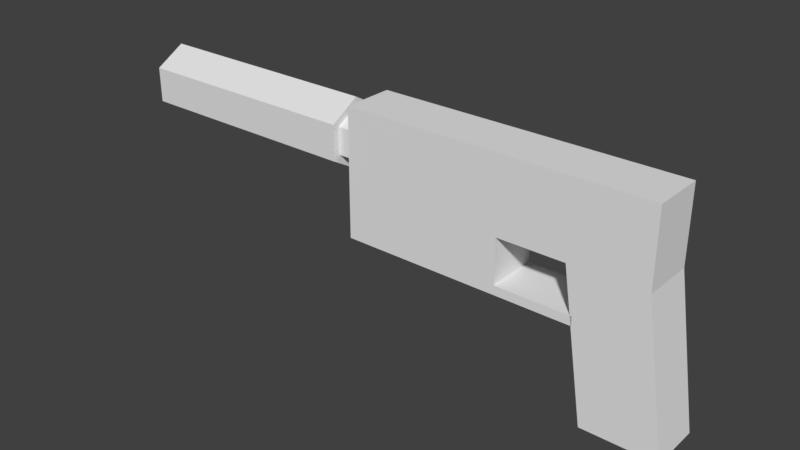 # Source: pistol_12.blend  (saved by Blender 2.79.0; exported with 4.5.12 LTS)
import bpy
from mathutils import Matrix  # noqa: F401  (used for matrix-valued properties, if any)

bpy.ops.wm.read_factory_settings(use_empty=True)
scene = bpy.context.scene
scene.name = 'Scene'

# ---- collections
col_collection_1 = bpy.data.collections.new('Collection 1'); scene.collection.children.link(col_collection_1)

# ---- materials (node trees are filled in below, after node groups)
mat_material_001 = bpy.data.materials.new('Material.001')
mat_material_001.alpha_threshold = 0.0
mat_material_001.use_transparent_shadow = False
mat_material_001.roughness = 0.5
mat_material_002 = bpy.data.materials.new('Material.002')
mat_material_002.alpha_threshold = 0.0
mat_material_002.use_transparent_shadow = False
mat_material_002.roughness = 0.5
mat_material_002.specular_intensity = 0.0

# ---- material node trees

# ---- world
world_world = bpy.data.worlds.new('World'); scene.world = world_world
world_world.color = (0.05088, 0.05088, 0.05088)
world_world.use_sun_shadow = False
world_world.sun_shadow_jitter_overblur = 0.0
world_world.cycles.sampling_method = 'MANUAL'

# ---- meshes
me_cube_001 = bpy.data.meshes.new('Cube.001')
me_cube_001.from_pydata([(-0.6863, -1.944, -0.5515), (-0.6863, -1.944, 0.5515), (-1.348, 2.294, -0.5515), (-1.348, 2.294, 0.5515), (1.12, -1.662, -0.5515), (1.12, -1.662, 0.5515), (0.4581, 2.576, -0.5515), (0.4581, 2.576, 0.5515)], [], [(0, 1, 3, 2), (2, 3, 7, 6), (6, 7, 5, 4), (4, 5, 1, 0), (2, 6, 4, 0), (7, 3, 1, 5)])
_uv = me_cube_001.uv_layers.new(name='UVMap')
_uv.uv.foreach_set('vector', [0.3125, 0.5625, 0.4375, 0.5625, 0.4375, 1.0, 0.3125, 1.0, 0.0, 0.7012, 0.1882, 0.7012, 0.1882, 1.0, 0.0, 1.0, 0.4375, 1.0, 0.3125, 1.0, 0.3125, 0.5625, 0.4375, 0.5625, 0.4982, 0.3688, 0.31, 0.3688, 0.31, 0.06995, 0.4982, 0.06995, 0.1875, 1.0, 0.0, 1.0, 0.0, 0.5625, 0.1875, 0.5625, 0.1875, 1.0, 0.0, 1.0, 0.0, 0.5625, 0.1875, 0.5625])
me_cube_001.materials.append(mat_material_001)
me_cube_001.use_remesh_preserve_volume = False
me_cube_001.use_remesh_preserve_attributes = False
me_cube_001.use_mirror_vertex_groups = False
me_cube_001.update()
me_plane = bpy.data.meshes.new('Plane')
me_plane.from_pydata([(-0.1427, -0.1427, -0.1), (0.1427, -0.1427, -0.1), (-0.1427, 0.1427, -0.1), (0.1427, 0.1427, -0.1), (-0.05262, -0.7059, -0.1), (0.2327, -0.7059, -0.1), (-1.012, -0.1427, -0.1), (-1.012, 0.1427, -0.1), (-0.399, 0.1427, -0.1), (-0.399, -0.1427, -0.1), (-1.012, -0.3508, -0.1), (-0.399, -0.3508, -0.1), (-0.1427, -0.1427, 0.1), (0.1427, -0.1427, 0.1), (-0.1427, 0.1427, 0.1), (0.1427, 0.1427, 0.1), (-0.05262, -0.7059, 0.1), (0.2327, -0.7059, 0.1), (-1.012, -0.1427, 0.1), (-1.012, 0.1427, 0.1), (-0.399, 0.1427, 0.1), (-0.399, -0.1427, 0.1), (-1.012, -0.3508, 0.1), (-0.399, -0.3508, 0.1), (-1.064, 0.06741, -0.1168), (-1.064, 0.1348, -5.92e-08), (-1.064, -0.06741, -0.1168), (-1.064, -0.1348, -5.92e-08), (-1.064, -0.06741, 0.1168), (-1.064, 0.06741, 0.1168), (-1.972, 0.06741, 0.1168), (-1.972, 0.1348, -5.92e-08), (-1.972, -0.06741, 0.1168), (-1.972, -0.1348, -5.92e-08), (-1.972, -0.06741, -0.1168), (-1.972, 0.06741, -0.1168), (-1.064, 0.05153, -0.08926), (-1.064, 0.1031, -5.401e-08), (-1.064, -0.05153, -0.08926), (-1.064, -0.1031, -5.401e-08), (-1.064, -0.05153, 0.08926), (-1.064, 0.05153, 0.08926), (-0.962, 0.05153, -0.08926), (-0.962, 0.1031, -5.401e-08), (-0.962, -0.05153, -0.08926), (-0.962, -0.1031, -5.401e-08), (-0.962, -0.05153, 0.08926), (-0.962, 0.05153, 0.08926), (-1.012, -0.3158, -0.1), (-0.399, -0.3158, -0.1), (-1.012, -0.3158, 0.1), (-0.399, -0.3158, 0.1), (-0.1073, -0.3508, 0.1), (-0.1073, -0.3508, -0.1), (-0.1073, -0.3158, -0.1), (-0.1073, -0.3158, 0.1)], [], [(0, 2, 3, 1), (1, 5, 4, 0), (9, 6, 7, 8), (0, 9, 8, 2), (49, 11, 10, 48), (12, 13, 15, 14), (13, 12, 16, 17), (21, 20, 19, 18), (12, 14, 20, 21), (51, 50, 22, 23), (7, 6, 18, 19), (48, 10, 22, 50), (4, 5, 17, 16), (8, 7, 19, 20), (49, 9, 21, 51), (0, 4, 16, 12), (1, 3, 15, 13), (9, 0, 12, 21), (5, 1, 13, 17), (10, 11, 23, 22), (3, 2, 14, 15), (2, 8, 20, 14), (24, 26, 34, 35), (25, 24, 35, 31), (28, 29, 30, 32), (31, 35, 34, 33, 32, 30), (27, 28, 32, 33), (26, 27, 33, 34), (29, 25, 31, 30), (29, 28, 40, 41), (26, 24, 36, 38), (28, 27, 39, 40), (25, 29, 41, 37), (24, 25, 37, 36), (27, 26, 38, 39), (36, 37, 43, 42), (39, 38, 44, 45), (41, 40, 46, 47), (38, 36, 42, 44), (40, 39, 45, 46), (37, 41, 47, 43), (51, 23, 52, 55), (6, 48, 50, 18), (21, 18, 50, 51), (9, 49, 48, 6), (53, 54, 55, 52), (11, 49, 54, 53), (23, 11, 53, 52), (49, 51, 55, 54)])
_uv = me_plane.uv_layers.new(name='UVMap')
_uv.uv.foreach_set('vector', [0.875, 0.875, 0.875, 1.0, 1.0, 1.0, 1.0, 0.875, 0.875, 0.2917, 0.875, 0.0, 1.0, 0.0, 1.0, 0.2917, 0.75, 0.875, 0.5, 0.875, 0.5, 1.0, 0.75, 1.0, 0.875, 0.875, 0.75, 0.875, 0.75, 1.0, 0.875, 1.0, 0.8333, 0.7917, 0.8333, 0.75, 0.5, 0.75, 0.5, 0.7917, 0.875, 0.875, 1.0, 0.875, 1.0, 1.0, 0.875, 1.0, 1.0, 0.2917, 0.875, 0.2917, 0.875, 0.0, 1.0, 0.0, 0.75, 0.875, 0.75, 1.0, 0.5, 1.0, 0.5, 0.875, 0.875, 0.875, 0.875, 1.0, 0.75, 1.0, 0.75, 0.875, 0.8333, 0.766, 0.5008, 0.766, 0.5008, 0.7441, 0.8333, 0.7441, 0.8302, 0.1141, 0.8302, 0.2466, 0.7363, 0.2466, 0.7363, 0.1141, 0.6702, 0.179, 0.6702, 0.1953, 0.5763, 0.1953, 0.5763, 0.179, 0.7377, 0.2324, 0.7377, 0.09982, 0.8315, 0.09982, 0.8315, 0.2324, 0.375, 0.25, 0.375, 0.5, 0.2917, 0.5, 0.2917, 0.25, 0.5893, 0.09563, 0.6705, 0.09563, 0.6705, 0.1885, 0.5893, 0.1885, 0.9943, 0.01211, 0.9943, 0.2749, 0.9004, 0.2749, 0.9004, 0.01211, 0.8179, 0.101, 0.8179, 0.2335, 0.724, 0.2335, 0.724, 0.101, 0.7522, 0.1964, 0.7522, 0.07737, 0.846, 0.07737, 0.846, 0.1964, 1.0, 0.0, 1.0, 0.2917, 0.9167, 0.2917, 0.9167, 0.0, 0.5, 0.8746, 0.8333, 0.875, 0.8333, 0.7083, 0.5, 0.7083, 0.375, 0.0, 0.375, 0.125, 0.2917, 0.125, 0.2917, 0.0, 0.375, 0.125, 0.375, 0.25, 0.2917, 0.25, 0.2917, 0.125, 0.01512, 0.9546, 0.01512, 0.9236, 0.2216, 0.9236, 0.2216, 0.9546, 0.2362, 0.9657, 0.2362, 0.9945, 0.01469, 0.9945, 0.01469, 0.9657, 0.0, 0.9583, 0.25, 0.9583, 0.25, 1.0, 0.0, 1.0, 0.04854, 0.2392, 0.1033, 0.2078, 0.1581, 0.2391, 0.1581, 0.3017, 0.1033, 0.3331, 0.04854, 0.3018, 0.02972, 0.9538, 0.02972, 0.9302, 0.2112, 0.9302, 0.2112, 0.9538, 0.02786, 0.9914, 0.02786, 0.967, 0.216, 0.967, 0.216, 0.9914, 0.0313, 0.947, 0.0313, 0.9258, 0.1946, 0.9258, 0.1946, 0.947, 0.5621, 0.17, 0.5774, 0.1613, 0.5774, 0.1654, 0.5657, 0.1721, 0.5927, 0.1875, 0.5774, 0.1962, 0.5774, 0.1921, 0.5891, 0.1854, 0.5774, 0.1613, 0.5927, 0.17, 0.5891, 0.1721, 0.5774, 0.1654, 0.5621, 0.1875, 0.5621, 0.17, 0.5657, 0.1721, 0.5657, 0.1854, 0.5774, 0.1962, 0.5621, 0.1875, 0.5657, 0.1854, 0.5774, 0.1921, 0.5927, 0.17, 0.5927, 0.1875, 0.5891, 0.1854, 0.5891, 0.1721, 0.6494, 0.2076, 0.6494, 0.196, 0.6628, 0.196, 0.6628, 0.2076, 0.6628, 0.1729, 0.6628, 0.1844, 0.6494, 0.1844, 0.6494, 0.1729, 0.6494, 0.2343, 0.6494, 0.2209, 0.6628, 0.2209, 0.6628, 0.2343, 0.6494, 0.2209, 0.6494, 0.2076, 0.6628, 0.2076, 0.6628, 0.2209, 0.6628, 0.1613, 0.6628, 0.1729, 0.6494, 0.1729, 0.6494, 0.1613, 0.6494, 0.196, 0.6494, 0.1844, 0.6628, 0.1844, 0.6628, 0.196, 0.7883, 0.0761, 0.7863, 0.0761, 0.7863, 0.05925, 0.7883, 0.05925, 0.6702, 0.0986, 0.6702, 0.179, 0.5763, 0.179, 0.5763, 0.0986, 0.8333, 0.875, 0.5, 0.875, 0.5008, 0.766, 0.8333, 0.766, 0.8333, 0.875, 0.8333, 0.7917, 0.5, 0.7917, 0.5, 0.875, 0.7691, 0.5781, 0.7856, 0.5781, 0.7856, 0.671, 0.7691, 0.671, 0.7449, 0.0761, 0.7428, 0.0761, 0.7428, 0.05925, 0.7449, 0.05925, 0.8404, 0.1231, 0.8287, 0.1231, 0.8287, 0.1063, 0.8404, 0.1063, 0.8057, 0.1283, 0.794, 0.1283, 0.794, 0.1115, 0.8057, 0.1115])
me_plane.materials.append(mat_material_002)
me_plane.use_remesh_preserve_volume = False
me_plane.use_remesh_preserve_attributes = False
me_plane.use_mirror_vertex_groups = False
me_plane.update()

# ---- objects
ob_mag = bpy.data.objects.new('Mag', me_cube_001)
ob_pistol = bpy.data.objects.new('Pistol', me_plane)

# ---- transforms, parenting, visibility, modifiers, constraints
ob_mag.location = (0.06192, -0.2314, -0.2314)
ob_mag.rotation_euler = (1.571, -0.0, 0.0)
ob_mag.scale = (0.1366, 0.1366, 0.1366)
ob_mag.lineart.crease_threshold = 0.0
ob_pistol.location = (1.863e-09, -0.2314, 0.2314)
ob_pistol.rotation_euler = (1.571, -0.0, 0.0)
ob_pistol.lineart.crease_threshold = 0.0

# ---- collection membership
col_collection_1.objects.link(ob_mag)
col_collection_1.objects.link(ob_pistol)

# ---- scene / render settings (as saved in the file)
scene.frame_start = 1; scene.frame_end = 250; scene.frame_set(1)
scene.render.engine = 'BLENDER_EEVEE_NEXT'
scene.render.resolution_percentage = 50
scene.render.dither_intensity = 0.0
scene.cycles.use_denoising = False
scene.cycles.samples = 128
scene.cycles.sampling_pattern = 'TABULATED_SOBOL'
scene.cycles.use_adaptive_sampling = False
scene.cycles.use_light_tree = False
scene.cycles.blur_glossy = 0.0
scene.cycles.sample_clamp_indirect = 0.0
scene.view_settings.view_transform = 'Standard'
bpy.context.view_layer.update()

# ---- added for rendering (the .blend has no active camera and no usable light): camera, sun
cam_auto = bpy.data.cameras.new('AutoCamera')
cam_auto.lens = 50.0
cam_auto.sensor_width = 36.0
cam_auto.clip_end = 1000.0
ob_auto_camera = bpy.data.objects.new('AutoCamera', cam_auto)
scene.collection.objects.link(ob_auto_camera)
ob_auto_camera.location = (1.33441, -2.87643, 1.70186)
ob_auto_camera.rotation_euler = (1.09748, -7.21219e-08, 0.694738)
scene.camera = ob_auto_camera
light_auto_sun = bpy.data.lights.new('AutoSun', 'SUN')
light_auto_sun.energy = 3.0
light_auto_sun.angle = 0.0523599
ob_auto_sun = bpy.data.objects.new('AutoSun', light_auto_sun)
scene.collection.objects.link(ob_auto_sun)
ob_auto_sun.rotation_euler = (0.872665, 0.174533, 0.523599)
bpy.context.view_layer.update()
